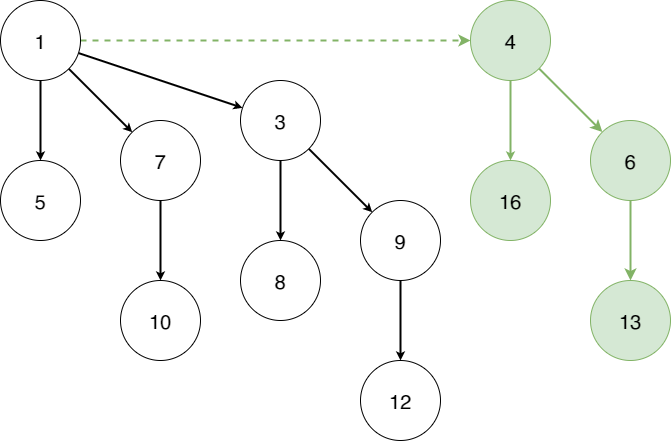

The diagram above was exported from draw.io. Its source (the exported page's mxGraphModel, read from the mxfile embedded in the PNG):
<mxGraphModel dx="2347" dy="1418" grid="1" gridSize="10" guides="1" tooltips="1" connect="1" arrows="1" fold="1" page="1" pageScale="1" pageWidth="1169" pageHeight="827" math="0" shadow="0">
  <root>
    <mxCell id="0" />
    <mxCell id="1" parent="0" />
    <mxCell id="2" style="edgeStyle=none;rounded=0;orthogonalLoop=1;jettySize=auto;html=1;fontSize=20;startArrow=none;startFill=0;endArrow=classic;endFill=1;startSize=3;endSize=3;strokeWidth=2;" edge="1" source="6" target="10" parent="1">
      <mxGeometry relative="1" as="geometry" />
    </mxCell>
    <mxCell id="3" style="edgeStyle=none;rounded=0;orthogonalLoop=1;jettySize=auto;html=1;fontSize=20;startArrow=none;startFill=0;endArrow=classic;endFill=1;startSize=3;endSize=3;strokeWidth=2;" edge="1" source="6" target="8" parent="1">
      <mxGeometry relative="1" as="geometry" />
    </mxCell>
    <mxCell id="4" style="edgeStyle=none;rounded=0;orthogonalLoop=1;jettySize=auto;html=1;fontSize=20;startArrow=none;startFill=0;endArrow=classic;endFill=1;startSize=3;endSize=3;strokeWidth=2;" edge="1" source="6" target="13" parent="1">
      <mxGeometry relative="1" as="geometry" />
    </mxCell>
    <mxCell id="5" style="edgeStyle=none;rounded=0;orthogonalLoop=1;jettySize=auto;html=1;dashed=1;fontSize=20;startArrow=none;startFill=0;endArrow=classic;endFill=1;strokeWidth=2;fillColor=#d5e8d4;strokeColor=#82b366;" edge="1" source="6" target="19" parent="1">
      <mxGeometry relative="1" as="geometry" />
    </mxCell>
    <mxCell id="6" value="1" style="ellipse;whiteSpace=wrap;html=1;aspect=fixed;fontSize=20;" vertex="1" parent="1">
      <mxGeometry x="140" y="710" width="80" height="80" as="geometry" />
    </mxCell>
    <mxCell id="7" style="edgeStyle=none;rounded=0;orthogonalLoop=1;jettySize=auto;html=1;fontSize=20;startArrow=none;startFill=0;endArrow=classic;endFill=1;startSize=3;endSize=3;strokeWidth=2;" edge="1" source="8" target="9" parent="1">
      <mxGeometry relative="1" as="geometry" />
    </mxCell>
    <mxCell id="8" value="7" style="ellipse;whiteSpace=wrap;html=1;aspect=fixed;fontSize=20;" vertex="1" parent="1">
      <mxGeometry x="260" y="830" width="80" height="80" as="geometry" />
    </mxCell>
    <mxCell id="9" value="10" style="ellipse;whiteSpace=wrap;html=1;aspect=fixed;fontSize=20;" vertex="1" parent="1">
      <mxGeometry x="260" y="990" width="80" height="80" as="geometry" />
    </mxCell>
    <mxCell id="10" value="5" style="ellipse;whiteSpace=wrap;html=1;aspect=fixed;fontSize=20;" vertex="1" parent="1">
      <mxGeometry x="140" y="870" width="80" height="80" as="geometry" />
    </mxCell>
    <mxCell id="11" style="edgeStyle=none;rounded=0;orthogonalLoop=1;jettySize=auto;html=1;fontSize=20;startArrow=none;startFill=0;endArrow=classic;endFill=1;startSize=3;endSize=3;strokeWidth=2;" edge="1" source="13" target="17" parent="1">
      <mxGeometry relative="1" as="geometry" />
    </mxCell>
    <mxCell id="12" style="edgeStyle=none;rounded=0;orthogonalLoop=1;jettySize=auto;html=1;fontSize=20;startArrow=none;startFill=0;endArrow=classic;endFill=1;startSize=3;endSize=3;strokeWidth=2;" edge="1" source="13" target="15" parent="1">
      <mxGeometry relative="1" as="geometry" />
    </mxCell>
    <mxCell id="13" value="3" style="ellipse;whiteSpace=wrap;html=1;aspect=fixed;fontSize=20;" vertex="1" parent="1">
      <mxGeometry x="380" y="790" width="80" height="80" as="geometry" />
    </mxCell>
    <mxCell id="14" style="edgeStyle=none;rounded=0;orthogonalLoop=1;jettySize=auto;html=1;fontSize=20;startArrow=none;startFill=0;endArrow=classic;endFill=1;startSize=3;endSize=3;strokeWidth=2;" edge="1" source="15" target="16" parent="1">
      <mxGeometry relative="1" as="geometry" />
    </mxCell>
    <mxCell id="15" value="9" style="ellipse;whiteSpace=wrap;html=1;aspect=fixed;fontSize=20;" vertex="1" parent="1">
      <mxGeometry x="500" y="910" width="80" height="80" as="geometry" />
    </mxCell>
    <mxCell id="16" value="12" style="ellipse;whiteSpace=wrap;html=1;aspect=fixed;fontSize=20;" vertex="1" parent="1">
      <mxGeometry x="500" y="1070" width="80" height="80" as="geometry" />
    </mxCell>
    <mxCell id="17" value="8" style="ellipse;whiteSpace=wrap;html=1;aspect=fixed;fontSize=20;" vertex="1" parent="1">
      <mxGeometry x="380" y="950" width="80" height="80" as="geometry" />
    </mxCell>
    <mxCell id="18" style="edgeStyle=none;rounded=0;orthogonalLoop=1;jettySize=auto;html=1;fontSize=20;startArrow=none;startFill=0;endArrow=classic;endFill=1;strokeWidth=2;fillColor=#d5e8d4;strokeColor=#82b366;" edge="1" source="19" target="24" parent="1">
      <mxGeometry relative="1" as="geometry" />
    </mxCell>
    <mxCell id="19" value="4" style="ellipse;whiteSpace=wrap;html=1;aspect=fixed;fontSize=20;fillColor=#d5e8d4;strokeColor=#82b366;" vertex="1" parent="1">
      <mxGeometry x="610" y="710" width="80" height="80" as="geometry" />
    </mxCell>
    <mxCell id="20" value="16" style="ellipse;whiteSpace=wrap;html=1;aspect=fixed;fontSize=20;fillColor=#d5e8d4;strokeColor=#82b366;" vertex="1" parent="1">
      <mxGeometry x="610" y="870" width="80" height="80" as="geometry" />
    </mxCell>
    <mxCell id="21" style="edgeStyle=none;rounded=0;orthogonalLoop=1;jettySize=auto;html=1;fontSize=20;startArrow=none;startFill=0;endArrow=classic;endFill=1;startSize=3;endSize=3;strokeWidth=2;fillColor=#d5e8d4;strokeColor=#82b366;" edge="1" source="19" target="20" parent="1">
      <mxGeometry relative="1" as="geometry" />
    </mxCell>
    <mxCell id="22" value="13" style="ellipse;whiteSpace=wrap;html=1;aspect=fixed;fontSize=20;fillColor=#d5e8d4;strokeColor=#82b366;" vertex="1" parent="1">
      <mxGeometry x="730" y="990" width="80" height="80" as="geometry" />
    </mxCell>
    <mxCell id="23" style="edgeStyle=none;rounded=0;orthogonalLoop=1;jettySize=auto;html=1;fontSize=20;startArrow=none;startFill=0;endArrow=classic;endFill=1;strokeWidth=2;fillColor=#d5e8d4;strokeColor=#82b366;" edge="1" source="24" target="22" parent="1">
      <mxGeometry relative="1" as="geometry" />
    </mxCell>
    <mxCell id="24" value="6" style="ellipse;whiteSpace=wrap;html=1;aspect=fixed;fontSize=20;fillColor=#d5e8d4;strokeColor=#82b366;" vertex="1" parent="1">
      <mxGeometry x="730" y="830" width="80" height="80" as="geometry" />
    </mxCell>
  </root>
</mxGraphModel>